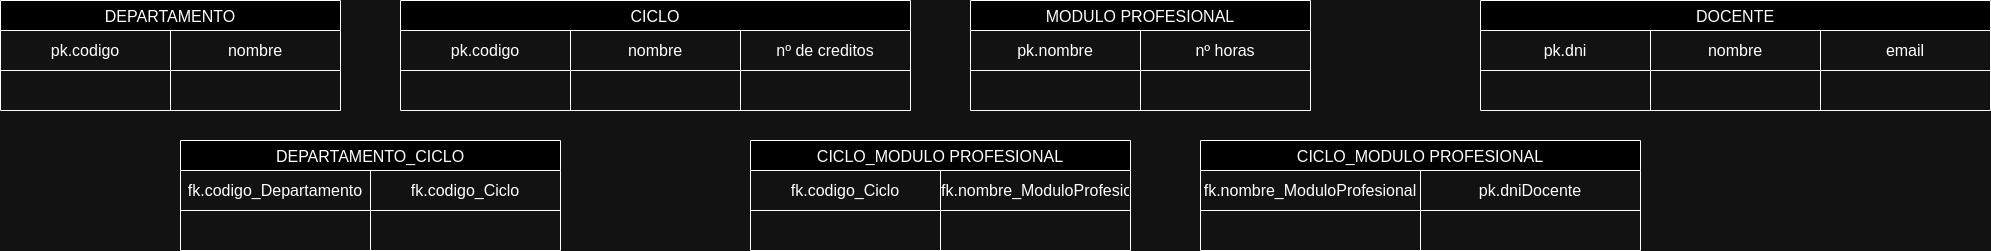

The diagram above was exported from draw.io. Its source (the exported page's mxGraphModel, read from the mxfile embedded in the PNG):
<mxGraphModel dx="1810" dy="876" grid="1" gridSize="10" guides="1" tooltips="1" connect="1" arrows="1" fold="1" page="1" pageScale="1" pageWidth="827" pageHeight="1169" math="0" shadow="0">
  <root>
    <mxCell id="0" />
    <mxCell id="1" parent="0" />
    <mxCell id="9BQnV_N4e9TRqe_B9M1j-1" value="DEPARTAMENTO" style="shape=table;startSize=30;container=1;collapsible=0;childLayout=tableLayout;strokeColor=default;fontSize=16;" vertex="1" parent="1">
      <mxGeometry width="340" height="110" as="geometry" />
    </mxCell>
    <mxCell id="9BQnV_N4e9TRqe_B9M1j-2" value="" style="shape=tableRow;horizontal=0;startSize=0;swimlaneHead=0;swimlaneBody=0;strokeColor=inherit;top=0;left=0;bottom=0;right=0;collapsible=0;dropTarget=0;fillColor=none;points=[[0,0.5],[1,0.5]];portConstraint=eastwest;fontSize=16;" vertex="1" parent="9BQnV_N4e9TRqe_B9M1j-1">
      <mxGeometry y="30" width="340" height="40" as="geometry" />
    </mxCell>
    <mxCell id="fYWVZmlHl9npnD0oyHE7-1" value="pk.codigo" style="shape=partialRectangle;html=1;whiteSpace=wrap;connectable=0;strokeColor=inherit;overflow=hidden;fillColor=none;top=0;left=0;bottom=0;right=0;pointerEvents=1;fontSize=16;" vertex="1" parent="9BQnV_N4e9TRqe_B9M1j-2">
      <mxGeometry width="170" height="40" as="geometry">
        <mxRectangle width="170" height="40" as="alternateBounds" />
      </mxGeometry>
    </mxCell>
    <mxCell id="9BQnV_N4e9TRqe_B9M1j-3" value="nombre" style="shape=partialRectangle;html=1;whiteSpace=wrap;connectable=0;strokeColor=inherit;overflow=hidden;fillColor=none;top=0;left=0;bottom=0;right=0;pointerEvents=1;fontSize=16;" vertex="1" parent="9BQnV_N4e9TRqe_B9M1j-2">
      <mxGeometry x="170" width="170" height="40" as="geometry">
        <mxRectangle width="170" height="40" as="alternateBounds" />
      </mxGeometry>
    </mxCell>
    <mxCell id="KUxfBI0LmV8lnXQWK8od-1" style="shape=tableRow;horizontal=0;startSize=0;swimlaneHead=0;swimlaneBody=0;strokeColor=inherit;top=0;left=0;bottom=0;right=0;collapsible=0;dropTarget=0;fillColor=none;points=[[0,0.5],[1,0.5]];portConstraint=eastwest;fontSize=16;" vertex="1" parent="9BQnV_N4e9TRqe_B9M1j-1">
      <mxGeometry y="70" width="340" height="40" as="geometry" />
    </mxCell>
    <mxCell id="KUxfBI0LmV8lnXQWK8od-2" style="shape=partialRectangle;html=1;whiteSpace=wrap;connectable=0;strokeColor=inherit;overflow=hidden;fillColor=none;top=0;left=0;bottom=0;right=0;pointerEvents=1;fontSize=16;" vertex="1" parent="KUxfBI0LmV8lnXQWK8od-1">
      <mxGeometry width="170" height="40" as="geometry">
        <mxRectangle width="170" height="40" as="alternateBounds" />
      </mxGeometry>
    </mxCell>
    <mxCell id="KUxfBI0LmV8lnXQWK8od-3" style="shape=partialRectangle;html=1;whiteSpace=wrap;connectable=0;strokeColor=inherit;overflow=hidden;fillColor=none;top=0;left=0;bottom=0;right=0;pointerEvents=1;fontSize=16;" vertex="1" parent="KUxfBI0LmV8lnXQWK8od-1">
      <mxGeometry x="170" width="170" height="40" as="geometry">
        <mxRectangle width="170" height="40" as="alternateBounds" />
      </mxGeometry>
    </mxCell>
    <mxCell id="KUxfBI0LmV8lnXQWK8od-4" value="CICLO" style="shape=table;startSize=30;container=1;collapsible=0;childLayout=tableLayout;strokeColor=default;fontSize=16;" vertex="1" parent="1">
      <mxGeometry x="400" width="510" height="110" as="geometry" />
    </mxCell>
    <mxCell id="KUxfBI0LmV8lnXQWK8od-5" value="" style="shape=tableRow;horizontal=0;startSize=0;swimlaneHead=0;swimlaneBody=0;strokeColor=inherit;top=0;left=0;bottom=0;right=0;collapsible=0;dropTarget=0;fillColor=none;points=[[0,0.5],[1,0.5]];portConstraint=eastwest;fontSize=16;" vertex="1" parent="KUxfBI0LmV8lnXQWK8od-4">
      <mxGeometry y="30" width="510" height="40" as="geometry" />
    </mxCell>
    <mxCell id="KUxfBI0LmV8lnXQWK8od-6" value="pk.codigo" style="shape=partialRectangle;html=1;whiteSpace=wrap;connectable=0;strokeColor=inherit;overflow=hidden;fillColor=none;top=0;left=0;bottom=0;right=0;pointerEvents=1;fontSize=16;" vertex="1" parent="KUxfBI0LmV8lnXQWK8od-5">
      <mxGeometry width="170" height="40" as="geometry">
        <mxRectangle width="170" height="40" as="alternateBounds" />
      </mxGeometry>
    </mxCell>
    <mxCell id="KUxfBI0LmV8lnXQWK8od-7" value="nombre" style="shape=partialRectangle;html=1;whiteSpace=wrap;connectable=0;strokeColor=inherit;overflow=hidden;fillColor=none;top=0;left=0;bottom=0;right=0;pointerEvents=1;fontSize=16;" vertex="1" parent="KUxfBI0LmV8lnXQWK8od-5">
      <mxGeometry x="170" width="170" height="40" as="geometry">
        <mxRectangle width="170" height="40" as="alternateBounds" />
      </mxGeometry>
    </mxCell>
    <mxCell id="jU6azXOTM8ewx7-NtSWs-1" value="nº de creditos" style="shape=partialRectangle;html=1;whiteSpace=wrap;connectable=0;strokeColor=inherit;overflow=hidden;fillColor=none;top=0;left=0;bottom=0;right=0;pointerEvents=1;fontSize=16;" vertex="1" parent="KUxfBI0LmV8lnXQWK8od-5">
      <mxGeometry x="340" width="170" height="40" as="geometry">
        <mxRectangle width="170" height="40" as="alternateBounds" />
      </mxGeometry>
    </mxCell>
    <mxCell id="KUxfBI0LmV8lnXQWK8od-8" style="shape=tableRow;horizontal=0;startSize=0;swimlaneHead=0;swimlaneBody=0;strokeColor=inherit;top=0;left=0;bottom=0;right=0;collapsible=0;dropTarget=0;fillColor=none;points=[[0,0.5],[1,0.5]];portConstraint=eastwest;fontSize=16;" vertex="1" parent="KUxfBI0LmV8lnXQWK8od-4">
      <mxGeometry y="70" width="510" height="40" as="geometry" />
    </mxCell>
    <mxCell id="KUxfBI0LmV8lnXQWK8od-9" style="shape=partialRectangle;html=1;whiteSpace=wrap;connectable=0;strokeColor=inherit;overflow=hidden;fillColor=none;top=0;left=0;bottom=0;right=0;pointerEvents=1;fontSize=16;" vertex="1" parent="KUxfBI0LmV8lnXQWK8od-8">
      <mxGeometry width="170" height="40" as="geometry">
        <mxRectangle width="170" height="40" as="alternateBounds" />
      </mxGeometry>
    </mxCell>
    <mxCell id="KUxfBI0LmV8lnXQWK8od-10" style="shape=partialRectangle;html=1;whiteSpace=wrap;connectable=0;strokeColor=inherit;overflow=hidden;fillColor=none;top=0;left=0;bottom=0;right=0;pointerEvents=1;fontSize=16;" vertex="1" parent="KUxfBI0LmV8lnXQWK8od-8">
      <mxGeometry x="170" width="170" height="40" as="geometry">
        <mxRectangle width="170" height="40" as="alternateBounds" />
      </mxGeometry>
    </mxCell>
    <mxCell id="jU6azXOTM8ewx7-NtSWs-2" style="shape=partialRectangle;html=1;whiteSpace=wrap;connectable=0;strokeColor=inherit;overflow=hidden;fillColor=none;top=0;left=0;bottom=0;right=0;pointerEvents=1;fontSize=16;" vertex="1" parent="KUxfBI0LmV8lnXQWK8od-8">
      <mxGeometry x="340" width="170" height="40" as="geometry">
        <mxRectangle width="170" height="40" as="alternateBounds" />
      </mxGeometry>
    </mxCell>
    <mxCell id="15bHAQ5uBOzPwQksTyWT-1" value="DEPARTAMENTO_CICLO" style="shape=table;startSize=30;container=1;collapsible=0;childLayout=tableLayout;strokeColor=default;fontSize=16;" vertex="1" parent="1">
      <mxGeometry x="180" y="140" width="380" height="110" as="geometry" />
    </mxCell>
    <mxCell id="15bHAQ5uBOzPwQksTyWT-2" value="" style="shape=tableRow;horizontal=0;startSize=0;swimlaneHead=0;swimlaneBody=0;strokeColor=inherit;top=0;left=0;bottom=0;right=0;collapsible=0;dropTarget=0;fillColor=none;points=[[0,0.5],[1,0.5]];portConstraint=eastwest;fontSize=16;" vertex="1" parent="15bHAQ5uBOzPwQksTyWT-1">
      <mxGeometry y="30" width="380" height="40" as="geometry" />
    </mxCell>
    <mxCell id="15bHAQ5uBOzPwQksTyWT-3" value="fk.codigo_Departamento" style="shape=partialRectangle;html=1;whiteSpace=wrap;connectable=0;strokeColor=inherit;overflow=hidden;fillColor=none;top=0;left=0;bottom=0;right=0;pointerEvents=1;fontSize=16;" vertex="1" parent="15bHAQ5uBOzPwQksTyWT-2">
      <mxGeometry width="190" height="40" as="geometry">
        <mxRectangle width="190" height="40" as="alternateBounds" />
      </mxGeometry>
    </mxCell>
    <mxCell id="15bHAQ5uBOzPwQksTyWT-4" value="fk.codigo_Ciclo" style="shape=partialRectangle;html=1;whiteSpace=wrap;connectable=0;strokeColor=inherit;overflow=hidden;fillColor=none;top=0;left=0;bottom=0;right=0;pointerEvents=1;fontSize=16;" vertex="1" parent="15bHAQ5uBOzPwQksTyWT-2">
      <mxGeometry x="190" width="190" height="40" as="geometry">
        <mxRectangle width="190" height="40" as="alternateBounds" />
      </mxGeometry>
    </mxCell>
    <mxCell id="15bHAQ5uBOzPwQksTyWT-5" style="shape=tableRow;horizontal=0;startSize=0;swimlaneHead=0;swimlaneBody=0;strokeColor=inherit;top=0;left=0;bottom=0;right=0;collapsible=0;dropTarget=0;fillColor=none;points=[[0,0.5],[1,0.5]];portConstraint=eastwest;fontSize=16;" vertex="1" parent="15bHAQ5uBOzPwQksTyWT-1">
      <mxGeometry y="70" width="380" height="40" as="geometry" />
    </mxCell>
    <mxCell id="15bHAQ5uBOzPwQksTyWT-6" style="shape=partialRectangle;html=1;whiteSpace=wrap;connectable=0;strokeColor=inherit;overflow=hidden;fillColor=none;top=0;left=0;bottom=0;right=0;pointerEvents=1;fontSize=16;" vertex="1" parent="15bHAQ5uBOzPwQksTyWT-5">
      <mxGeometry width="190" height="40" as="geometry">
        <mxRectangle width="190" height="40" as="alternateBounds" />
      </mxGeometry>
    </mxCell>
    <mxCell id="15bHAQ5uBOzPwQksTyWT-7" style="shape=partialRectangle;html=1;whiteSpace=wrap;connectable=0;strokeColor=inherit;overflow=hidden;fillColor=none;top=0;left=0;bottom=0;right=0;pointerEvents=1;fontSize=16;" vertex="1" parent="15bHAQ5uBOzPwQksTyWT-5">
      <mxGeometry x="190" width="190" height="40" as="geometry">
        <mxRectangle width="190" height="40" as="alternateBounds" />
      </mxGeometry>
    </mxCell>
    <mxCell id="zIV6Yf0wCsVnKzZeSYY9-1" value="MODULO PROFESIONAL" style="shape=table;startSize=30;container=1;collapsible=0;childLayout=tableLayout;strokeColor=default;fontSize=16;" vertex="1" parent="1">
      <mxGeometry x="970" width="340" height="110" as="geometry" />
    </mxCell>
    <mxCell id="zIV6Yf0wCsVnKzZeSYY9-2" value="" style="shape=tableRow;horizontal=0;startSize=0;swimlaneHead=0;swimlaneBody=0;strokeColor=inherit;top=0;left=0;bottom=0;right=0;collapsible=0;dropTarget=0;fillColor=none;points=[[0,0.5],[1,0.5]];portConstraint=eastwest;fontSize=16;" vertex="1" parent="zIV6Yf0wCsVnKzZeSYY9-1">
      <mxGeometry y="30" width="340" height="40" as="geometry" />
    </mxCell>
    <mxCell id="zIV6Yf0wCsVnKzZeSYY9-3" value="pk.nombre" style="shape=partialRectangle;html=1;whiteSpace=wrap;connectable=0;strokeColor=inherit;overflow=hidden;fillColor=none;top=0;left=0;bottom=0;right=0;pointerEvents=1;fontSize=16;" vertex="1" parent="zIV6Yf0wCsVnKzZeSYY9-2">
      <mxGeometry width="170" height="40" as="geometry">
        <mxRectangle width="170" height="40" as="alternateBounds" />
      </mxGeometry>
    </mxCell>
    <mxCell id="zIV6Yf0wCsVnKzZeSYY9-4" value="nº horas" style="shape=partialRectangle;html=1;whiteSpace=wrap;connectable=0;strokeColor=inherit;overflow=hidden;fillColor=none;top=0;left=0;bottom=0;right=0;pointerEvents=1;fontSize=16;" vertex="1" parent="zIV6Yf0wCsVnKzZeSYY9-2">
      <mxGeometry x="170" width="170" height="40" as="geometry">
        <mxRectangle width="170" height="40" as="alternateBounds" />
      </mxGeometry>
    </mxCell>
    <mxCell id="zIV6Yf0wCsVnKzZeSYY9-5" style="shape=tableRow;horizontal=0;startSize=0;swimlaneHead=0;swimlaneBody=0;strokeColor=inherit;top=0;left=0;bottom=0;right=0;collapsible=0;dropTarget=0;fillColor=none;points=[[0,0.5],[1,0.5]];portConstraint=eastwest;fontSize=16;" vertex="1" parent="zIV6Yf0wCsVnKzZeSYY9-1">
      <mxGeometry y="70" width="340" height="40" as="geometry" />
    </mxCell>
    <mxCell id="zIV6Yf0wCsVnKzZeSYY9-6" style="shape=partialRectangle;html=1;whiteSpace=wrap;connectable=0;strokeColor=inherit;overflow=hidden;fillColor=none;top=0;left=0;bottom=0;right=0;pointerEvents=1;fontSize=16;" vertex="1" parent="zIV6Yf0wCsVnKzZeSYY9-5">
      <mxGeometry width="170" height="40" as="geometry">
        <mxRectangle width="170" height="40" as="alternateBounds" />
      </mxGeometry>
    </mxCell>
    <mxCell id="zIV6Yf0wCsVnKzZeSYY9-7" style="shape=partialRectangle;html=1;whiteSpace=wrap;connectable=0;strokeColor=inherit;overflow=hidden;fillColor=none;top=0;left=0;bottom=0;right=0;pointerEvents=1;fontSize=16;" vertex="1" parent="zIV6Yf0wCsVnKzZeSYY9-5">
      <mxGeometry x="170" width="170" height="40" as="geometry">
        <mxRectangle width="170" height="40" as="alternateBounds" />
      </mxGeometry>
    </mxCell>
    <mxCell id="60DmIyjH5nwZef0gBzZk-1" value="CICLO_MODULO PROFESIONAL" style="shape=table;startSize=30;container=1;collapsible=0;childLayout=tableLayout;strokeColor=default;fontSize=16;" vertex="1" parent="1">
      <mxGeometry x="750" y="140" width="380" height="110" as="geometry" />
    </mxCell>
    <mxCell id="60DmIyjH5nwZef0gBzZk-2" value="" style="shape=tableRow;horizontal=0;startSize=0;swimlaneHead=0;swimlaneBody=0;strokeColor=inherit;top=0;left=0;bottom=0;right=0;collapsible=0;dropTarget=0;fillColor=none;points=[[0,0.5],[1,0.5]];portConstraint=eastwest;fontSize=16;" vertex="1" parent="60DmIyjH5nwZef0gBzZk-1">
      <mxGeometry y="30" width="380" height="40" as="geometry" />
    </mxCell>
    <mxCell id="60DmIyjH5nwZef0gBzZk-3" value="fk.codigo_Ciclo" style="shape=partialRectangle;html=1;whiteSpace=wrap;connectable=0;strokeColor=inherit;overflow=hidden;fillColor=none;top=0;left=0;bottom=0;right=0;pointerEvents=1;fontSize=16;" vertex="1" parent="60DmIyjH5nwZef0gBzZk-2">
      <mxGeometry width="190" height="40" as="geometry">
        <mxRectangle width="190" height="40" as="alternateBounds" />
      </mxGeometry>
    </mxCell>
    <mxCell id="60DmIyjH5nwZef0gBzZk-4" value="fk.nombre_ModuloProfesional" style="shape=partialRectangle;html=1;whiteSpace=wrap;connectable=0;strokeColor=inherit;overflow=hidden;fillColor=none;top=0;left=0;bottom=0;right=0;pointerEvents=1;fontSize=16;" vertex="1" parent="60DmIyjH5nwZef0gBzZk-2">
      <mxGeometry x="190" width="190" height="40" as="geometry">
        <mxRectangle width="190" height="40" as="alternateBounds" />
      </mxGeometry>
    </mxCell>
    <mxCell id="60DmIyjH5nwZef0gBzZk-5" style="shape=tableRow;horizontal=0;startSize=0;swimlaneHead=0;swimlaneBody=0;strokeColor=inherit;top=0;left=0;bottom=0;right=0;collapsible=0;dropTarget=0;fillColor=none;points=[[0,0.5],[1,0.5]];portConstraint=eastwest;fontSize=16;" vertex="1" parent="60DmIyjH5nwZef0gBzZk-1">
      <mxGeometry y="70" width="380" height="40" as="geometry" />
    </mxCell>
    <mxCell id="60DmIyjH5nwZef0gBzZk-6" style="shape=partialRectangle;html=1;whiteSpace=wrap;connectable=0;strokeColor=inherit;overflow=hidden;fillColor=none;top=0;left=0;bottom=0;right=0;pointerEvents=1;fontSize=16;" vertex="1" parent="60DmIyjH5nwZef0gBzZk-5">
      <mxGeometry width="190" height="40" as="geometry">
        <mxRectangle width="190" height="40" as="alternateBounds" />
      </mxGeometry>
    </mxCell>
    <mxCell id="60DmIyjH5nwZef0gBzZk-7" style="shape=partialRectangle;html=1;whiteSpace=wrap;connectable=0;strokeColor=inherit;overflow=hidden;fillColor=none;top=0;left=0;bottom=0;right=0;pointerEvents=1;fontSize=16;" vertex="1" parent="60DmIyjH5nwZef0gBzZk-5">
      <mxGeometry x="190" width="190" height="40" as="geometry">
        <mxRectangle width="190" height="40" as="alternateBounds" />
      </mxGeometry>
    </mxCell>
    <mxCell id="nnGtCZpAdRqn5sOhjPsU-1" value="DOCENTE" style="shape=table;startSize=30;container=1;collapsible=0;childLayout=tableLayout;strokeColor=default;fontSize=16;" vertex="1" parent="1">
      <mxGeometry x="1480" width="510" height="110" as="geometry" />
    </mxCell>
    <mxCell id="nnGtCZpAdRqn5sOhjPsU-2" value="" style="shape=tableRow;horizontal=0;startSize=0;swimlaneHead=0;swimlaneBody=0;strokeColor=inherit;top=0;left=0;bottom=0;right=0;collapsible=0;dropTarget=0;fillColor=none;points=[[0,0.5],[1,0.5]];portConstraint=eastwest;fontSize=16;" vertex="1" parent="nnGtCZpAdRqn5sOhjPsU-1">
      <mxGeometry y="30" width="510" height="40" as="geometry" />
    </mxCell>
    <mxCell id="nnGtCZpAdRqn5sOhjPsU-3" value="pk.dni" style="shape=partialRectangle;html=1;whiteSpace=wrap;connectable=0;strokeColor=inherit;overflow=hidden;fillColor=none;top=0;left=0;bottom=0;right=0;pointerEvents=1;fontSize=16;" vertex="1" parent="nnGtCZpAdRqn5sOhjPsU-2">
      <mxGeometry width="170" height="40" as="geometry">
        <mxRectangle width="170" height="40" as="alternateBounds" />
      </mxGeometry>
    </mxCell>
    <mxCell id="nnGtCZpAdRqn5sOhjPsU-4" value="nombre" style="shape=partialRectangle;html=1;whiteSpace=wrap;connectable=0;strokeColor=inherit;overflow=hidden;fillColor=none;top=0;left=0;bottom=0;right=0;pointerEvents=1;fontSize=16;" vertex="1" parent="nnGtCZpAdRqn5sOhjPsU-2">
      <mxGeometry x="170" width="170" height="40" as="geometry">
        <mxRectangle width="170" height="40" as="alternateBounds" />
      </mxGeometry>
    </mxCell>
    <mxCell id="nnGtCZpAdRqn5sOhjPsU-5" value="email" style="shape=partialRectangle;html=1;whiteSpace=wrap;connectable=0;strokeColor=inherit;overflow=hidden;fillColor=none;top=0;left=0;bottom=0;right=0;pointerEvents=1;fontSize=16;" vertex="1" parent="nnGtCZpAdRqn5sOhjPsU-2">
      <mxGeometry x="340" width="170" height="40" as="geometry">
        <mxRectangle width="170" height="40" as="alternateBounds" />
      </mxGeometry>
    </mxCell>
    <mxCell id="nnGtCZpAdRqn5sOhjPsU-6" style="shape=tableRow;horizontal=0;startSize=0;swimlaneHead=0;swimlaneBody=0;strokeColor=inherit;top=0;left=0;bottom=0;right=0;collapsible=0;dropTarget=0;fillColor=none;points=[[0,0.5],[1,0.5]];portConstraint=eastwest;fontSize=16;" vertex="1" parent="nnGtCZpAdRqn5sOhjPsU-1">
      <mxGeometry y="70" width="510" height="40" as="geometry" />
    </mxCell>
    <mxCell id="nnGtCZpAdRqn5sOhjPsU-7" style="shape=partialRectangle;html=1;whiteSpace=wrap;connectable=0;strokeColor=inherit;overflow=hidden;fillColor=none;top=0;left=0;bottom=0;right=0;pointerEvents=1;fontSize=16;" vertex="1" parent="nnGtCZpAdRqn5sOhjPsU-6">
      <mxGeometry width="170" height="40" as="geometry">
        <mxRectangle width="170" height="40" as="alternateBounds" />
      </mxGeometry>
    </mxCell>
    <mxCell id="nnGtCZpAdRqn5sOhjPsU-8" style="shape=partialRectangle;html=1;whiteSpace=wrap;connectable=0;strokeColor=inherit;overflow=hidden;fillColor=none;top=0;left=0;bottom=0;right=0;pointerEvents=1;fontSize=16;" vertex="1" parent="nnGtCZpAdRqn5sOhjPsU-6">
      <mxGeometry x="170" width="170" height="40" as="geometry">
        <mxRectangle width="170" height="40" as="alternateBounds" />
      </mxGeometry>
    </mxCell>
    <mxCell id="nnGtCZpAdRqn5sOhjPsU-9" style="shape=partialRectangle;html=1;whiteSpace=wrap;connectable=0;strokeColor=inherit;overflow=hidden;fillColor=none;top=0;left=0;bottom=0;right=0;pointerEvents=1;fontSize=16;" vertex="1" parent="nnGtCZpAdRqn5sOhjPsU-6">
      <mxGeometry x="340" width="170" height="40" as="geometry">
        <mxRectangle width="170" height="40" as="alternateBounds" />
      </mxGeometry>
    </mxCell>
    <mxCell id="XyVBFVFgFKuU8KmlxhcN-1" value="CICLO_MODULO PROFESIONAL" style="shape=table;startSize=30;container=1;collapsible=0;childLayout=tableLayout;strokeColor=default;fontSize=16;" vertex="1" parent="1">
      <mxGeometry x="1200" y="140" width="440" height="110" as="geometry" />
    </mxCell>
    <mxCell id="XyVBFVFgFKuU8KmlxhcN-2" value="" style="shape=tableRow;horizontal=0;startSize=0;swimlaneHead=0;swimlaneBody=0;strokeColor=inherit;top=0;left=0;bottom=0;right=0;collapsible=0;dropTarget=0;fillColor=none;points=[[0,0.5],[1,0.5]];portConstraint=eastwest;fontSize=16;" vertex="1" parent="XyVBFVFgFKuU8KmlxhcN-1">
      <mxGeometry y="30" width="440" height="40" as="geometry" />
    </mxCell>
    <mxCell id="XyVBFVFgFKuU8KmlxhcN-3" value="fk.nombre_ModuloProfesional" style="shape=partialRectangle;html=1;whiteSpace=wrap;connectable=0;strokeColor=inherit;overflow=hidden;fillColor=none;top=0;left=0;bottom=0;right=0;pointerEvents=1;fontSize=16;" vertex="1" parent="XyVBFVFgFKuU8KmlxhcN-2">
      <mxGeometry width="220" height="40" as="geometry">
        <mxRectangle width="220" height="40" as="alternateBounds" />
      </mxGeometry>
    </mxCell>
    <mxCell id="XyVBFVFgFKuU8KmlxhcN-4" value="pk.dniDocente" style="shape=partialRectangle;html=1;whiteSpace=wrap;connectable=0;strokeColor=inherit;overflow=hidden;fillColor=none;top=0;left=0;bottom=0;right=0;pointerEvents=1;fontSize=16;" vertex="1" parent="XyVBFVFgFKuU8KmlxhcN-2">
      <mxGeometry x="220" width="220" height="40" as="geometry">
        <mxRectangle width="220" height="40" as="alternateBounds" />
      </mxGeometry>
    </mxCell>
    <mxCell id="XyVBFVFgFKuU8KmlxhcN-5" style="shape=tableRow;horizontal=0;startSize=0;swimlaneHead=0;swimlaneBody=0;strokeColor=inherit;top=0;left=0;bottom=0;right=0;collapsible=0;dropTarget=0;fillColor=none;points=[[0,0.5],[1,0.5]];portConstraint=eastwest;fontSize=16;" vertex="1" parent="XyVBFVFgFKuU8KmlxhcN-1">
      <mxGeometry y="70" width="440" height="40" as="geometry" />
    </mxCell>
    <mxCell id="XyVBFVFgFKuU8KmlxhcN-6" style="shape=partialRectangle;html=1;whiteSpace=wrap;connectable=0;strokeColor=inherit;overflow=hidden;fillColor=none;top=0;left=0;bottom=0;right=0;pointerEvents=1;fontSize=16;" vertex="1" parent="XyVBFVFgFKuU8KmlxhcN-5">
      <mxGeometry width="220" height="40" as="geometry">
        <mxRectangle width="220" height="40" as="alternateBounds" />
      </mxGeometry>
    </mxCell>
    <mxCell id="XyVBFVFgFKuU8KmlxhcN-7" style="shape=partialRectangle;html=1;whiteSpace=wrap;connectable=0;strokeColor=inherit;overflow=hidden;fillColor=none;top=0;left=0;bottom=0;right=0;pointerEvents=1;fontSize=16;" vertex="1" parent="XyVBFVFgFKuU8KmlxhcN-5">
      <mxGeometry x="220" width="220" height="40" as="geometry">
        <mxRectangle width="220" height="40" as="alternateBounds" />
      </mxGeometry>
    </mxCell>
  </root>
</mxGraphModel>